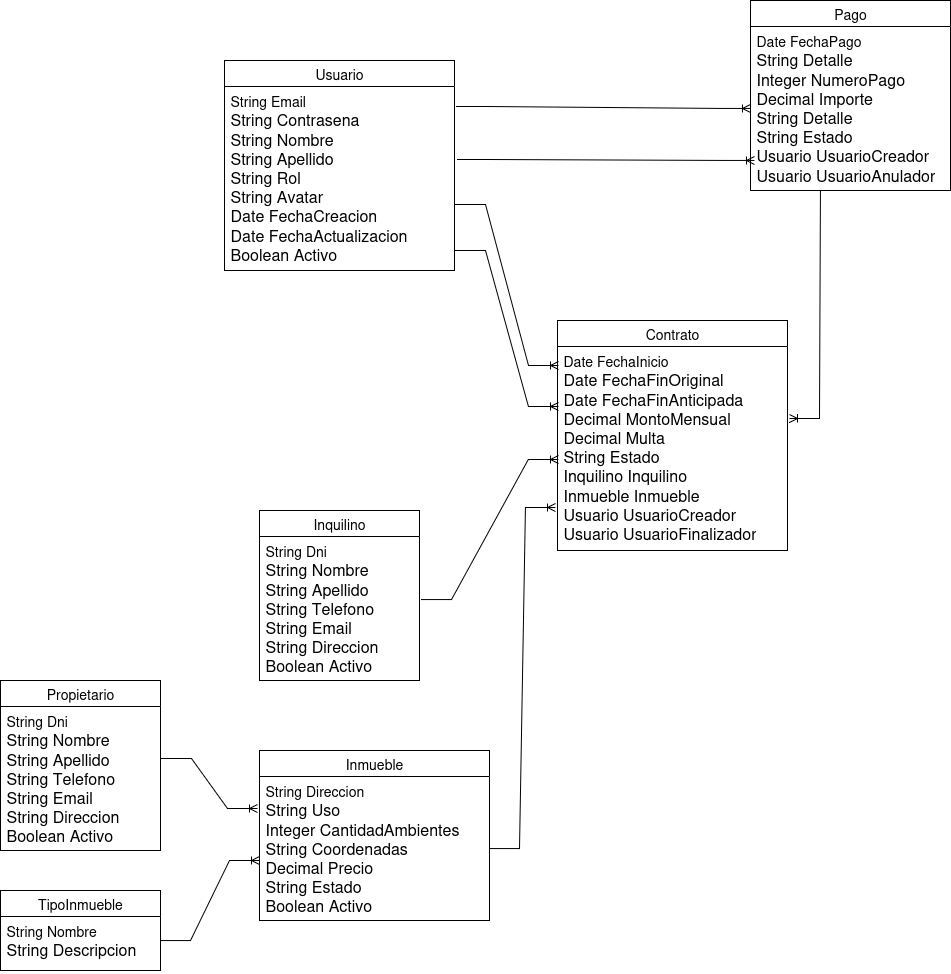

The diagram above was exported from draw.io. Its source (the exported page's mxGraphModel, read from the mxfile embedded in the PNG):
<mxGraphModel dx="1612" dy="1893" grid="1" gridSize="10" guides="1" tooltips="1" connect="1" arrows="1" fold="1" page="1" pageScale="1" pageWidth="827" pageHeight="1169" math="0" shadow="0">
  <root>
    <mxCell id="0" />
    <mxCell id="1" parent="0" />
    <mxCell id="GlALwA0rKW4wPVBk1caP-1" value="Inquilino" style="swimlane;fontStyle=0;childLayout=stackLayout;horizontal=1;startSize=26;horizontalStack=0;resizeParent=1;resizeParentMax=0;resizeLast=0;collapsible=1;marginBottom=0;align=center;fontSize=14;" parent="1" vertex="1">
      <mxGeometry x="299" y="150" width="160" height="170" as="geometry" />
    </mxCell>
    <mxCell id="GlALwA0rKW4wPVBk1caP-2" value="&lt;div&gt;&lt;font style=&quot;font-size: 14px;&quot;&gt;String Dni&lt;/font&gt;&lt;/div&gt;&lt;div&gt;&lt;font size=&quot;3&quot;&gt;String Nombre&lt;/font&gt;&lt;/div&gt;&lt;div&gt;&lt;font size=&quot;3&quot;&gt;String Apellido&lt;/font&gt;&lt;/div&gt;&lt;div&gt;&lt;font size=&quot;3&quot;&gt;String Telefono&lt;/font&gt;&lt;/div&gt;&lt;div&gt;&lt;font size=&quot;3&quot;&gt;String Email&lt;/font&gt;&lt;/div&gt;&lt;div&gt;&lt;font size=&quot;3&quot;&gt;String Direccion&lt;/font&gt;&lt;/div&gt;&lt;div&gt;&lt;font size=&quot;3&quot;&gt;Boolean Activo&lt;/font&gt;&lt;/div&gt;" style="text;strokeColor=none;fillColor=none;spacingLeft=4;spacingRight=4;overflow=hidden;rotatable=0;points=[[0,0.5],[1,0.5]];portConstraint=eastwest;fontSize=12;whiteSpace=wrap;html=1;" parent="GlALwA0rKW4wPVBk1caP-1" vertex="1">
      <mxGeometry y="26" width="160" height="144" as="geometry" />
    </mxCell>
    <mxCell id="GlALwA0rKW4wPVBk1caP-7" value="Contrato" style="swimlane;fontStyle=0;childLayout=stackLayout;horizontal=1;startSize=26;horizontalStack=0;resizeParent=1;resizeParentMax=0;resizeLast=0;collapsible=1;marginBottom=0;align=center;fontSize=14;" parent="1" vertex="1">
      <mxGeometry x="597" y="-40" width="230" height="230" as="geometry" />
    </mxCell>
    <mxCell id="GlALwA0rKW4wPVBk1caP-8" value="&lt;div&gt;&lt;font style=&quot;font-size: 14px;&quot;&gt;Date FechaInicio&lt;/font&gt;&lt;/div&gt;&lt;div&gt;&lt;font size=&quot;3&quot;&gt;Date FechaFinOriginal&lt;/font&gt;&lt;/div&gt;&lt;div&gt;&lt;font size=&quot;3&quot;&gt;Date FechaFinAnticipada&lt;/font&gt;&lt;/div&gt;&lt;div&gt;&lt;font size=&quot;3&quot;&gt;Decimal MontoMensual&lt;/font&gt;&lt;/div&gt;&lt;div&gt;&lt;font size=&quot;3&quot;&gt;Decimal Multa&lt;/font&gt;&lt;/div&gt;&lt;div&gt;&lt;font size=&quot;3&quot;&gt;String Estado&lt;/font&gt;&lt;/div&gt;&lt;div&gt;&lt;font size=&quot;3&quot;&gt;Inquilino Inquilino&lt;/font&gt;&lt;/div&gt;&lt;div&gt;&lt;font size=&quot;3&quot;&gt;Inmueble Inmueble&lt;/font&gt;&lt;/div&gt;&lt;div&gt;&lt;font size=&quot;3&quot;&gt;Usuario UsuarioCreador&lt;/font&gt;&lt;/div&gt;&lt;div&gt;&lt;font size=&quot;3&quot;&gt;Usuario UsuarioFinalizador&lt;/font&gt;&lt;/div&gt;&lt;div&gt;&lt;font size=&quot;3&quot;&gt;&lt;br&gt;&lt;/font&gt;&lt;/div&gt;" style="text;strokeColor=none;fillColor=none;spacingLeft=4;spacingRight=4;overflow=hidden;rotatable=0;points=[[0,0.5],[1,0.5]];portConstraint=eastwest;fontSize=12;whiteSpace=wrap;html=1;" parent="GlALwA0rKW4wPVBk1caP-7" vertex="1">
      <mxGeometry y="26" width="230" height="204" as="geometry" />
    </mxCell>
    <mxCell id="GlALwA0rKW4wPVBk1caP-9" value="Propietario" style="swimlane;fontStyle=0;childLayout=stackLayout;horizontal=1;startSize=26;horizontalStack=0;resizeParent=1;resizeParentMax=0;resizeLast=0;collapsible=1;marginBottom=0;align=center;fontSize=14;" parent="1" vertex="1">
      <mxGeometry x="40" y="320" width="160" height="170" as="geometry" />
    </mxCell>
    <mxCell id="GlALwA0rKW4wPVBk1caP-10" value="&lt;div&gt;&lt;font style=&quot;font-size: 14px;&quot;&gt;String Dni&lt;/font&gt;&lt;/div&gt;&lt;div&gt;&lt;font size=&quot;3&quot;&gt;String Nombre&lt;/font&gt;&lt;/div&gt;&lt;div&gt;&lt;font size=&quot;3&quot;&gt;String Apellido&lt;/font&gt;&lt;/div&gt;&lt;div&gt;&lt;font size=&quot;3&quot;&gt;String Telefono&lt;/font&gt;&lt;/div&gt;&lt;div&gt;&lt;font size=&quot;3&quot;&gt;String Email&lt;/font&gt;&lt;/div&gt;&lt;div&gt;&lt;font size=&quot;3&quot;&gt;String Direccion&lt;/font&gt;&lt;/div&gt;&lt;div&gt;&lt;font size=&quot;3&quot;&gt;Boolean Activo&lt;/font&gt;&lt;/div&gt;" style="text;strokeColor=none;fillColor=none;spacingLeft=4;spacingRight=4;overflow=hidden;rotatable=0;points=[[0,0.5],[1,0.5]];portConstraint=eastwest;fontSize=12;whiteSpace=wrap;html=1;" parent="GlALwA0rKW4wPVBk1caP-9" vertex="1">
      <mxGeometry y="26" width="160" height="144" as="geometry" />
    </mxCell>
    <mxCell id="GlALwA0rKW4wPVBk1caP-11" value="TipoInmueble" style="swimlane;fontStyle=0;childLayout=stackLayout;horizontal=1;startSize=26;horizontalStack=0;resizeParent=1;resizeParentMax=0;resizeLast=0;collapsible=1;marginBottom=0;align=center;fontSize=14;" parent="1" vertex="1">
      <mxGeometry x="40" y="530" width="160" height="80" as="geometry" />
    </mxCell>
    <mxCell id="GlALwA0rKW4wPVBk1caP-12" value="&lt;div&gt;&lt;font style=&quot;font-size: 14px;&quot;&gt;String Nombre&lt;/font&gt;&lt;/div&gt;&lt;div&gt;&lt;font size=&quot;3&quot;&gt;String Descripcion&lt;/font&gt;&lt;/div&gt;" style="text;strokeColor=none;fillColor=none;spacingLeft=4;spacingRight=4;overflow=hidden;rotatable=0;points=[[0,0.5],[1,0.5]];portConstraint=eastwest;fontSize=12;whiteSpace=wrap;html=1;" parent="GlALwA0rKW4wPVBk1caP-11" vertex="1">
      <mxGeometry y="26" width="160" height="54" as="geometry" />
    </mxCell>
    <mxCell id="GlALwA0rKW4wPVBk1caP-14" value="Inmueble" style="swimlane;fontStyle=0;childLayout=stackLayout;horizontal=1;startSize=26;horizontalStack=0;resizeParent=1;resizeParentMax=0;resizeLast=0;collapsible=1;marginBottom=0;align=center;fontSize=14;" parent="1" vertex="1">
      <mxGeometry x="299" y="390" width="230" height="170" as="geometry" />
    </mxCell>
    <mxCell id="GlALwA0rKW4wPVBk1caP-15" value="&lt;div&gt;&lt;font style=&quot;font-size: 14px;&quot;&gt;String Direccion&lt;/font&gt;&lt;/div&gt;&lt;div&gt;&lt;font size=&quot;3&quot;&gt;String Uso&lt;/font&gt;&lt;/div&gt;&lt;div&gt;&lt;font size=&quot;3&quot;&gt;Integer CantidadAmbientes&lt;/font&gt;&lt;/div&gt;&lt;div&gt;&lt;font size=&quot;3&quot;&gt;String Coordenadas&lt;/font&gt;&lt;/div&gt;&lt;div&gt;&lt;font size=&quot;3&quot;&gt;Decimal Precio&lt;/font&gt;&lt;/div&gt;&lt;div&gt;&lt;font size=&quot;3&quot;&gt;String Estado&lt;/font&gt;&lt;/div&gt;&lt;div&gt;&lt;font size=&quot;3&quot;&gt;Boolean Activo&lt;/font&gt;&lt;/div&gt;" style="text;strokeColor=none;fillColor=none;spacingLeft=4;spacingRight=4;overflow=hidden;rotatable=0;points=[[0,0.5],[1,0.5]];portConstraint=eastwest;fontSize=12;whiteSpace=wrap;html=1;" parent="GlALwA0rKW4wPVBk1caP-14" vertex="1">
      <mxGeometry y="26" width="230" height="144" as="geometry" />
    </mxCell>
    <mxCell id="GlALwA0rKW4wPVBk1caP-18" value="Pago" style="swimlane;fontStyle=0;childLayout=stackLayout;horizontal=1;startSize=26;horizontalStack=0;resizeParent=1;resizeParentMax=0;resizeLast=0;collapsible=1;marginBottom=0;align=center;fontSize=14;" parent="1" vertex="1">
      <mxGeometry x="790" y="-360" width="200" height="190" as="geometry" />
    </mxCell>
    <mxCell id="GlALwA0rKW4wPVBk1caP-19" value="&lt;div&gt;&lt;font style=&quot;font-size: 14px;&quot;&gt;Date FechaPago&lt;/font&gt;&lt;/div&gt;&lt;div&gt;&lt;font size=&quot;3&quot;&gt;String Detalle&lt;/font&gt;&lt;/div&gt;&lt;div&gt;&lt;font size=&quot;3&quot;&gt;Integer NumeroPago&lt;/font&gt;&lt;/div&gt;&lt;div&gt;&lt;font size=&quot;3&quot;&gt;Decimal Importe&lt;/font&gt;&lt;/div&gt;&lt;font size=&quot;3&quot;&gt;String Detalle&lt;/font&gt;&lt;div&gt;&lt;font size=&quot;3&quot;&gt;String Estado&lt;/font&gt;&lt;/div&gt;&lt;div&gt;&lt;font size=&quot;3&quot;&gt;Usuario UsuarioCreador&lt;/font&gt;&lt;/div&gt;&lt;div&gt;&lt;font size=&quot;3&quot;&gt;Usuario UsuarioAnulador&lt;/font&gt;&lt;/div&gt;" style="text;strokeColor=none;fillColor=none;spacingLeft=4;spacingRight=4;overflow=hidden;rotatable=0;points=[[0,0.5],[1,0.5]];portConstraint=eastwest;fontSize=12;whiteSpace=wrap;html=1;" parent="GlALwA0rKW4wPVBk1caP-18" vertex="1">
      <mxGeometry y="26" width="200" height="164" as="geometry" />
    </mxCell>
    <mxCell id="GlALwA0rKW4wPVBk1caP-20" value="Usuario" style="swimlane;fontStyle=0;childLayout=stackLayout;horizontal=1;startSize=26;horizontalStack=0;resizeParent=1;resizeParentMax=0;resizeLast=0;collapsible=1;marginBottom=0;align=center;fontSize=14;" parent="1" vertex="1">
      <mxGeometry x="264" y="-300" width="230" height="210" as="geometry" />
    </mxCell>
    <mxCell id="GlALwA0rKW4wPVBk1caP-21" value="&lt;div&gt;&lt;font style=&quot;font-size: 14px;&quot;&gt;String Email&lt;/font&gt;&lt;/div&gt;&lt;div&gt;&lt;font size=&quot;3&quot;&gt;String Contrasena&lt;/font&gt;&lt;/div&gt;&lt;div&gt;&lt;font size=&quot;3&quot;&gt;String Nombre&lt;/font&gt;&lt;/div&gt;&lt;div&gt;&lt;font size=&quot;3&quot;&gt;String Apellido&lt;/font&gt;&lt;/div&gt;&lt;div&gt;&lt;font size=&quot;3&quot;&gt;String Rol&lt;/font&gt;&lt;/div&gt;&lt;div&gt;&lt;font size=&quot;3&quot;&gt;String Avatar&lt;/font&gt;&lt;/div&gt;&lt;div&gt;&lt;font size=&quot;3&quot;&gt;Date FechaCreacion&lt;/font&gt;&lt;/div&gt;&lt;div&gt;&lt;font size=&quot;3&quot;&gt;Date FechaActualizacion&lt;/font&gt;&lt;/div&gt;&lt;div&gt;&lt;font size=&quot;3&quot;&gt;Boolean Activo&lt;/font&gt;&lt;/div&gt;" style="text;strokeColor=none;fillColor=none;spacingLeft=4;spacingRight=4;overflow=hidden;rotatable=0;points=[[0,0.5],[1,0.5]];portConstraint=eastwest;fontSize=12;whiteSpace=wrap;html=1;" parent="GlALwA0rKW4wPVBk1caP-20" vertex="1">
      <mxGeometry y="26" width="230" height="184" as="geometry" />
    </mxCell>
    <mxCell id="GlALwA0rKW4wPVBk1caP-33" value="" style="edgeStyle=entityRelationEdgeStyle;fontSize=12;html=1;endArrow=ERoneToMany;rounded=0;entryX=-0.009;entryY=0.222;entryDx=0;entryDy=0;entryPerimeter=0;exitX=1.006;exitY=0.361;exitDx=0;exitDy=0;exitPerimeter=0;" parent="1" source="GlALwA0rKW4wPVBk1caP-10" target="GlALwA0rKW4wPVBk1caP-15" edge="1">
      <mxGeometry width="100" height="100" relative="1" as="geometry">
        <mxPoint x="200" y="400" as="sourcePoint" />
        <mxPoint x="300" y="320" as="targetPoint" />
      </mxGeometry>
    </mxCell>
    <mxCell id="GlALwA0rKW4wPVBk1caP-34" value="" style="edgeStyle=entityRelationEdgeStyle;fontSize=12;html=1;endArrow=ERoneToMany;rounded=0;entryX=0;entryY=0.583;entryDx=0;entryDy=0;entryPerimeter=0;" parent="1" target="GlALwA0rKW4wPVBk1caP-15" edge="1">
      <mxGeometry width="100" height="100" relative="1" as="geometry">
        <mxPoint x="200" y="580" as="sourcePoint" />
        <mxPoint x="300" y="480" as="targetPoint" />
      </mxGeometry>
    </mxCell>
    <mxCell id="GlALwA0rKW4wPVBk1caP-35" value="" style="edgeStyle=entityRelationEdgeStyle;fontSize=12;html=1;endArrow=ERoneToMany;rounded=0;exitX=1.013;exitY=0.438;exitDx=0;exitDy=0;exitPerimeter=0;entryX=0.004;entryY=0.554;entryDx=0;entryDy=0;entryPerimeter=0;" parent="1" source="GlALwA0rKW4wPVBk1caP-2" target="GlALwA0rKW4wPVBk1caP-8" edge="1">
      <mxGeometry width="100" height="100" relative="1" as="geometry">
        <mxPoint x="200" y="160" as="sourcePoint" />
        <mxPoint x="600" y="120" as="targetPoint" />
      </mxGeometry>
    </mxCell>
    <mxCell id="GlALwA0rKW4wPVBk1caP-36" value="" style="edgeStyle=entityRelationEdgeStyle;fontSize=12;html=1;endArrow=ERoneToMany;rounded=0;entryX=-0.009;entryY=0.789;entryDx=0;entryDy=0;entryPerimeter=0;exitX=1;exitY=0.5;exitDx=0;exitDy=0;" parent="1" source="GlALwA0rKW4wPVBk1caP-15" target="GlALwA0rKW4wPVBk1caP-8" edge="1">
      <mxGeometry width="100" height="100" relative="1" as="geometry">
        <mxPoint x="560" y="440" as="sourcePoint" />
        <mxPoint x="620" y="260" as="targetPoint" />
        <Array as="points">
          <mxPoint x="760" y="430" />
        </Array>
      </mxGeometry>
    </mxCell>
    <mxCell id="GlALwA0rKW4wPVBk1caP-39" value="" style="edgeStyle=entityRelationEdgeStyle;fontSize=12;html=1;endArrow=ERoneToMany;rounded=0;entryX=0.004;entryY=0.294;entryDx=0;entryDy=0;entryPerimeter=0;" parent="1" target="GlALwA0rKW4wPVBk1caP-8" edge="1">
      <mxGeometry width="100" height="100" relative="1" as="geometry">
        <mxPoint x="495" y="-110" as="sourcePoint" />
        <mxPoint x="590" y="110" as="targetPoint" />
        <Array as="points">
          <mxPoint x="590" y="80" />
        </Array>
      </mxGeometry>
    </mxCell>
    <mxCell id="GlALwA0rKW4wPVBk1caP-40" value="" style="edgeStyle=entityRelationEdgeStyle;fontSize=12;html=1;endArrow=ERoneToMany;rounded=0;entryX=0.004;entryY=0.093;entryDx=0;entryDy=0;entryPerimeter=0;exitX=1.004;exitY=0.641;exitDx=0;exitDy=0;exitPerimeter=0;" parent="1" source="GlALwA0rKW4wPVBk1caP-21" target="GlALwA0rKW4wPVBk1caP-8" edge="1">
      <mxGeometry width="100" height="100" relative="1" as="geometry">
        <mxPoint x="457" y="18" as="sourcePoint" />
        <mxPoint x="600" y="-80" as="targetPoint" />
      </mxGeometry>
    </mxCell>
    <mxCell id="GlALwA0rKW4wPVBk1caP-41" value="" style="edgeStyle=entityRelationEdgeStyle;fontSize=12;html=1;endArrow=ERoneToMany;rounded=0;exitX=1.009;exitY=0.109;exitDx=0;exitDy=0;exitPerimeter=0;entryX=0;entryY=0.5;entryDx=0;entryDy=0;" parent="1" source="GlALwA0rKW4wPVBk1caP-21" target="GlALwA0rKW4wPVBk1caP-19" edge="1">
      <mxGeometry width="100" height="100" relative="1" as="geometry">
        <mxPoint x="470" y="-100" as="sourcePoint" />
        <mxPoint x="570" y="-200" as="targetPoint" />
      </mxGeometry>
    </mxCell>
    <mxCell id="GlALwA0rKW4wPVBk1caP-42" value="" style="edgeStyle=entityRelationEdgeStyle;fontSize=12;html=1;endArrow=ERoneToMany;rounded=0;exitX=1.013;exitY=0.397;exitDx=0;exitDy=0;exitPerimeter=0;entryX=0.02;entryY=0.817;entryDx=0;entryDy=0;entryPerimeter=0;" parent="1" source="GlALwA0rKW4wPVBk1caP-21" target="GlALwA0rKW4wPVBk1caP-19" edge="1">
      <mxGeometry width="100" height="100" relative="1" as="geometry">
        <mxPoint x="480" y="-10" as="sourcePoint" />
        <mxPoint x="580" y="-110" as="targetPoint" />
      </mxGeometry>
    </mxCell>
    <mxCell id="GlALwA0rKW4wPVBk1caP-43" value="" style="edgeStyle=entityRelationEdgeStyle;fontSize=12;html=1;endArrow=ERoneToMany;rounded=0;exitX=0.5;exitY=1;exitDx=0;exitDy=0;entryX=1.009;entryY=0.353;entryDx=0;entryDy=0;entryPerimeter=0;" parent="1" source="GlALwA0rKW4wPVBk1caP-18" target="GlALwA0rKW4wPVBk1caP-8" edge="1">
      <mxGeometry width="100" height="100" relative="1" as="geometry">
        <mxPoint x="910" y="-110" as="sourcePoint" />
        <mxPoint x="930" y="60" as="targetPoint" />
      </mxGeometry>
    </mxCell>
  </root>
</mxGraphModel>